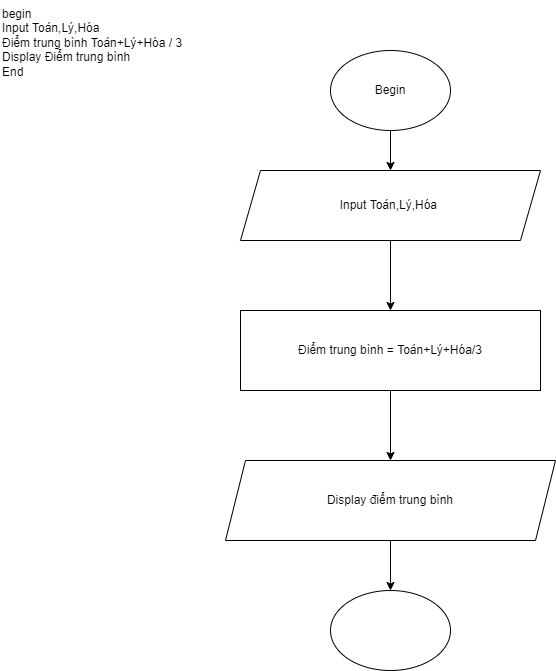

The diagram above was exported from draw.io. Its source (the exported page's mxGraphModel, read from the mxfile embedded in the PNG):
<mxGraphModel dx="997" dy="540" grid="1" gridSize="10" guides="1" tooltips="1" connect="1" arrows="1" fold="1" page="1" pageScale="1" pageWidth="827" pageHeight="1169" math="0" shadow="0">
  <root>
    <mxCell id="0" />
    <mxCell id="1" parent="0" />
    <mxCell id="bS1xzN51D1CMmdTAROdI-5" value="" style="edgeStyle=orthogonalEdgeStyle;rounded=0;orthogonalLoop=1;jettySize=auto;html=1;" edge="1" parent="1" source="B7hYgG--NkYSHt2SM1vI-1" target="bS1xzN51D1CMmdTAROdI-4">
      <mxGeometry relative="1" as="geometry" />
    </mxCell>
    <mxCell id="B7hYgG--NkYSHt2SM1vI-1" value="Begin" style="ellipse;whiteSpace=wrap;html=1;" parent="1" vertex="1">
      <mxGeometry x="340" y="60" width="120" height="80" as="geometry" />
    </mxCell>
    <mxCell id="bS1xzN51D1CMmdTAROdI-3" value="&lt;span&gt;begin&lt;/span&gt;&lt;br&gt;&lt;span&gt;Input Toán,Lý,Hóa &lt;/span&gt;&lt;br&gt;&lt;span&gt;Điểm trung bình Toán+Lý+Hóa / 3 &lt;/span&gt;&lt;br&gt;&lt;span&gt;Display Điểm trung bình &lt;/span&gt;&lt;br&gt;&lt;span&gt;End &lt;/span&gt;" style="text;whiteSpace=wrap;html=1;" vertex="1" parent="1">
      <mxGeometry x="10" y="10" width="210" height="100" as="geometry" />
    </mxCell>
    <mxCell id="bS1xzN51D1CMmdTAROdI-7" value="" style="edgeStyle=orthogonalEdgeStyle;rounded=0;orthogonalLoop=1;jettySize=auto;html=1;" edge="1" parent="1" source="bS1xzN51D1CMmdTAROdI-4" target="bS1xzN51D1CMmdTAROdI-6">
      <mxGeometry relative="1" as="geometry" />
    </mxCell>
    <mxCell id="bS1xzN51D1CMmdTAROdI-4" value="Input Toán,Lý,Hóa&amp;nbsp;" style="shape=parallelogram;perimeter=parallelogramPerimeter;whiteSpace=wrap;html=1;fixedSize=1;" vertex="1" parent="1">
      <mxGeometry x="250" y="180" width="300" height="70" as="geometry" />
    </mxCell>
    <mxCell id="bS1xzN51D1CMmdTAROdI-9" value="" style="edgeStyle=orthogonalEdgeStyle;rounded=0;orthogonalLoop=1;jettySize=auto;html=1;" edge="1" parent="1" source="bS1xzN51D1CMmdTAROdI-6" target="bS1xzN51D1CMmdTAROdI-8">
      <mxGeometry relative="1" as="geometry" />
    </mxCell>
    <mxCell id="bS1xzN51D1CMmdTAROdI-6" value="Điểm trung bình = Toán+Lý+Hóa/3" style="rounded=0;whiteSpace=wrap;html=1;" vertex="1" parent="1">
      <mxGeometry x="250" y="320" width="300" height="80" as="geometry" />
    </mxCell>
    <mxCell id="bS1xzN51D1CMmdTAROdI-11" value="" style="edgeStyle=orthogonalEdgeStyle;rounded=0;orthogonalLoop=1;jettySize=auto;html=1;" edge="1" parent="1" source="bS1xzN51D1CMmdTAROdI-8" target="bS1xzN51D1CMmdTAROdI-10">
      <mxGeometry relative="1" as="geometry" />
    </mxCell>
    <mxCell id="bS1xzN51D1CMmdTAROdI-8" value="Display điểm trung bình" style="shape=parallelogram;perimeter=parallelogramPerimeter;whiteSpace=wrap;html=1;fixedSize=1;" vertex="1" parent="1">
      <mxGeometry x="235" y="470" width="330" height="80" as="geometry" />
    </mxCell>
    <mxCell id="bS1xzN51D1CMmdTAROdI-10" value="" style="ellipse;whiteSpace=wrap;html=1;" vertex="1" parent="1">
      <mxGeometry x="340" y="600" width="120" height="80" as="geometry" />
    </mxCell>
  </root>
</mxGraphModel>